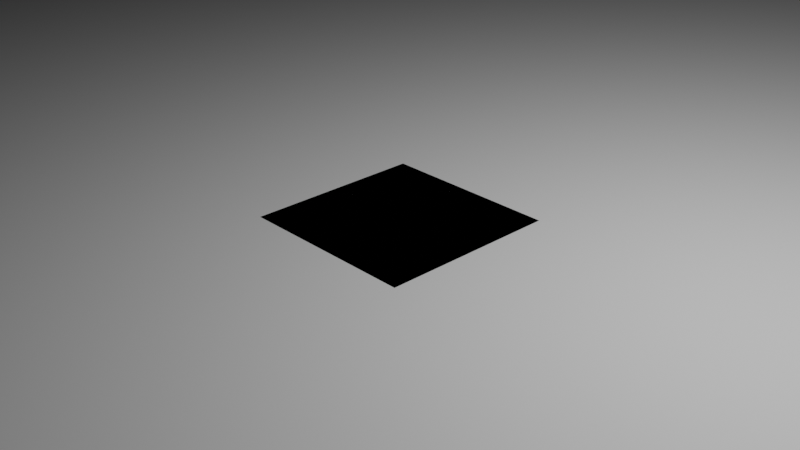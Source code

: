 # Source: Proj.blend  (saved by Blender 2.90.8; exported with 4.5.12 LTS)
import bpy
from mathutils import Matrix  # noqa: F401  (used for matrix-valued properties, if any)

bpy.ops.wm.read_factory_settings(use_empty=True)
scene = bpy.context.scene
scene.name = 'Scene'

# ---- collections
col_collection = bpy.data.collections.new('Collection'); scene.collection.children.link(col_collection)
col_arco = bpy.data.collections.new('Arco'); scene.collection.children.link(col_arco)
col_eidificio = bpy.data.collections.new('Eidificio'); scene.collection.children.link(col_eidificio)
col_passeios = bpy.data.collections.new('Passeios'); scene.collection.children.link(col_passeios)
col_estradas = bpy.data.collections.new('Estradas'); scene.collection.children.link(col_estradas)

# ---- materials (node trees are filled in below, after node groups)
mat_material = bpy.data.materials.new('Material')
mat_material.use_transparent_shadow = False

# ---- material node trees
mat_material.use_nodes = True; mat_material.node_tree.nodes.clear()
_N = mat_material.node_tree.nodes; _L = mat_material.node_tree.links
n0 = _N.new('ShaderNodeBsdfPrincipled'); n0.name = 'Principled BSDF'; n0.location = (10, 300)
n0.distribution = 'GGX'
n0.subsurface_method = 'BURLEY'
n0.inputs[3].default_value = 1.45
n0.inputs[27].default_value = (0.0, 0.0, 0.0, 1.0)
n0.inputs[28].default_value = 1.0
n1 = _N.new('ShaderNodeOutputMaterial'); n1.name = 'Material Output'; n1.location = (300, 300)
_L.new(n0.outputs[0], n1.inputs[0])
n1.is_active_output = True

# ---- cameras
cam_camera = bpy.data.cameras.new('Camera')
cam_camera.clip_end = 100.0
cam_camera.ortho_scale = 7.314

# ---- lights
light_light = bpy.data.lights.new('Light', 'POINT')
light_light.transmission_factor = 0.0
light_light.energy = 1000.0
light_light.shadow_soft_size = 0.1
light_light.shadow_maximum_resolution = 0.006
light_light.use_absolute_resolution = True

# ---- meshes
me_plane = bpy.data.meshes.new('Plane')
me_plane.from_pydata([(-105.6, -131.1, 0.0), (102.2, -131.1, 0.0), (-105.6, 128.8, 0.0), (102.2, 128.8, 0.0), (-1.0, -1.0, 0.0), (1.0, -1.0, 0.0), (-1.0, 1.0, 0.0), (1.0, 1.0, 0.0)], [], [(0, 1, 3, 2), (4, 5, 7, 6)])
_uv = me_plane.uv_layers.new(name='UVMap')
_uv.uv.foreach_set('vector', [8.939e-05, 0.7993, 8.939e-05, 8.939e-05, 0.9999, 8.939e-05, 0.9999, 0.7993, 0.0, 0.0, 1.0, 0.0, 1.0, 1.0, 0.0, 1.0])
_ca = me_plane.color_attributes.new('Col', 'BYTE_COLOR', 'CORNER')
_ca.data.foreach_set('color', [1.0, 1.0, 1.0, 1.0, 1.0, 1.0, 1.0, 1.0, 1.0, 1.0, 1.0, 1.0, 1.0, 1.0, 1.0, 1.0, 1.0, 1.0, 1.0, 1.0, 1.0, 1.0, 1.0, 1.0, 1.0, 1.0, 1.0, 1.0, 1.0, 1.0, 1.0, 1.0])
me_plane.use_remesh_fix_poles = True
me_plane.use_remesh_preserve_attributes = False
me_plane.use_mirror_x = True
me_plane.use_mirror_y = True
me_plane.use_mirror_z = True
me_plane.update()
me_cube = bpy.data.meshes.new('Cube')
me_cube.from_pydata([(-1.0, -1.006, -1.0), (-1.0, -1.006, 1.404), (-1.0, 0.9937, -1.0), (-1.0, 0.9937, 1.404), (1.0, -1.006, -1.0), (1.0, -1.006, 1.404), (1.0, 0.9937, -1.0), (1.0, 0.9937, 1.404), (0.1431, 0.9937, 1.002), (0.1431, -1.006, 1.002), (-0.2806, 0.9937, 0.9415), (-0.2806, -1.006, 0.9415), (-0.1431, 0.9937, 1.002), (-0.1431, -1.006, 1.002), (0.0, 0.9937, 1.023), (0.0, -1.006, 1.023), (-0.4074, 0.9937, 0.8425), (-0.4074, -1.006, 0.8425), (0.2806, 0.9937, 0.9415), (0.2806, -1.006, 0.9415), (0.4074, 0.9937, 0.8425), (0.4074, -1.006, 0.8425), (-0.5185, 0.9937, 0.7092), (-0.5185, -1.006, 0.7092), (-0.6097, 0.9937, 0.5469), (-0.6097, -1.006, 0.5469), (0.5185, 0.9937, 0.7092), (0.5185, -1.006, 0.7092), (0.6097, 0.9937, 0.5469), (0.6097, -1.006, 0.5469), (-0.6775, 0.9937, 0.04567), (-0.6775, -1.006, 0.04567), (0.6775, 0.9937, 0.04567), (0.6775, -1.006, 0.04567), (0.6775, 0.9937, -0.1553), (0.6775, -1.006, -0.1553), (-0.6775, 0.9937, -0.1553), (-0.6775, -1.006, -0.1553), (0.6775, 0.9937, -0.3643), (0.6775, -1.006, -0.3643), (-0.6775, 0.9937, -0.3643), (-0.6775, -1.006, -0.3643), (-0.6775, 0.9937, -0.5734), (-0.6775, -1.006, -0.5734), (0.6775, -1.006, -1.0), (0.6775, 0.9937, -0.5734), (0.6775, -1.006, -0.5734), (-0.6775, 0.9937, -0.7744), (-0.6775, -1.006, -0.7744), (-0.6775, 0.9937, -0.9596), (-0.6775, -1.006, -0.9596), (-0.6775, -1.006, -1.0), (-0.6775, 0.9937, -1.0), (0.6775, 0.9937, -0.9596), (0.6775, -1.006, -0.9596), (0.6775, 0.9937, -1.0), (0.6775, 0.9937, -0.7744), (0.6775, -1.006, -0.7744)], [], [(0, 1, 3, 2), (2, 3, 7, 6, 55, 53, 56, 45, 38, 34, 32, 28, 26, 20, 18, 8, 14, 12, 10, 16, 22, 24, 30, 36, 40, 42, 47, 49, 52), (6, 7, 5, 4), (4, 5, 1, 0, 51, 50, 48, 43, 41, 37, 31, 25, 23, 17, 11, 13, 15, 9, 19, 21, 27, 29, 33, 35, 39, 46, 57, 54, 44), (2, 52, 51, 0), (7, 3, 1, 5), (34, 35, 33, 32), (38, 39, 35, 34), (32, 33, 29, 28), (20, 21, 19, 18), (26, 27, 21, 20), (49, 50, 51, 52), (16, 17, 23, 22), (36, 37, 41, 40), (45, 46, 39, 38), (53, 54, 57, 56), (30, 31, 37, 36), (22, 23, 25, 24), (10, 11, 17, 16), (56, 57, 46, 45), (44, 55, 6, 4), (54, 53, 55, 44), (42, 43, 48, 47), (8, 9, 15, 14), (47, 48, 50, 49), (14, 15, 13, 12), (24, 25, 31, 30), (18, 19, 9, 8), (12, 13, 11, 10), (40, 41, 43, 42), (28, 29, 27, 26)])
_uv = me_cube.uv_layers.new(name='UVMap')
_uv.uv.foreach_set('vector', [0.375, 0.0, 0.625, 0.0, 0.625, 0.25, 0.375, 0.25, 0.375, 0.25, 0.625, 0.25, 0.625, 0.5, 0.375, 0.5, 0.375, 0.4484, 0.3801, 0.4512, 0.4032, 0.4597, 0.4283, 0.4649, 0.4545, 0.4667, 0.4806, 0.4649, 0.5057, 0.4597, 0.5289, 0.4512, 0.5492, 0.4398, 0.5658, 0.4259, 0.5782, 0.4101, 0.5858, 0.3929, 0.5884, 0.375, 0.5858, 0.3571, 0.5782, 0.3399, 0.5658, 0.3241, 0.5492, 0.3102, 0.5289, 0.2988, 0.5057, 0.2903, 0.4806, 0.2851, 0.4545, 0.2833, 0.4283, 0.2851, 0.4032, 0.2903, 0.3801, 0.2988, 0.375, 0.3016, 0.375, 0.5, 0.625, 0.5, 0.625, 0.75, 0.375, 0.75, 0.375, 0.75, 0.625, 0.75, 0.625, 1.0, 0.375, 1.0, 0.375, 0.9484, 0.3801, 0.9512, 0.4032, 0.9597, 0.4283, 0.9649, 0.4545, 0.9667, 0.4806, 0.9649, 0.5057, 0.9597, 0.5289, 0.9512, 0.5492, 0.9398, 0.5658, 0.9259, 0.5782, 0.9101, 0.5858, 0.8929, 0.5884, 0.875, 0.5858, 0.8571, 0.5782, 0.8399, 0.5658, 0.8241, 0.5492, 0.8102, 0.5289, 0.7988, 0.5057, 0.7903, 0.4806, 0.7851, 0.4545, 0.7833, 0.4283, 0.7851, 0.4032, 0.7903, 0.3801, 0.7988, 0.375, 0.8016, 0.125, 0.5, 0.1766, 0.5, 0.1766, 0.75, 0.125, 0.75, 0.625, 0.5, 0.875, 0.5, 0.875, 0.75, 0.625, 0.75, 0.7812, 0.5093, 0.7812, 0.9865, 0.8125, 0.9865, 0.8125, 0.5093, 0.75, 0.5093, 0.75, 0.9865, 0.7812, 0.9865, 0.7812, 0.5093, 0.8125, 0.5093, 0.8125, 0.9865, 0.8438, 0.9865, 0.8438, 0.5093, 0.9062, 0.5093, 0.9062, 0.9865, 0.9375, 0.9865, 0.9375, 0.5093, 0.875, 0.5093, 0.875, 0.9865, 0.9062, 0.9865, 0.9062, 0.5093, 0.3438, 0.5093, 0.3438, 0.9865, 0.3515, 0.9865, 0.3515, 0.5093, 0.09375, 0.5093, 0.09375, 0.9865, 0.125, 0.9865, 0.125, 0.5093, 0.2188, 0.5093, 0.2188, 0.9865, 0.25, 0.9865, 0.25, 0.5093, 0.7188, 0.5093, 0.7188, 0.9865, 0.75, 0.9865, 0.75, 0.5093, 0.6562, 0.5093, 0.6562, 0.9865, 0.6875, 0.9865, 0.6875, 0.5093, 0.1875, 0.5093, 0.1875, 0.9865, 0.2188, 0.9865, 0.2188, 0.5093, 0.125, 0.5093, 0.125, 0.9865, 0.1562, 0.9865, 0.1562, 0.5093, 0.0625, 0.5093, 0.0625, 0.9865, 0.09375, 0.9865, 0.09375, 0.5093, 0.6875, 0.5093, 0.6875, 0.9865, 0.7188, 0.9865, 0.7188, 0.5093, 0.3234, 0.75, 0.3234, 0.5, 0.375, 0.5, 0.375, 0.75, 0.6562, 0.9865, 0.6562, 0.5093, 0.6485, 0.5093, 0.6485, 0.9865, 0.2812, 0.5093, 0.2812, 0.9865, 0.3125, 0.9865, 0.3125, 0.5093, 0.9688, 0.5093, 0.9688, 0.9865, 1.0, 0.9865, 1.0, 0.5093, 0.3125, 0.5093, 0.3125, 0.9865, 0.3438, 0.9865, 0.3438, 0.5093, 0.0, 0.5093, 0.0, 0.9865, 0.03125, 0.9865, 0.03125, 0.5093, 0.1562, 0.5093, 0.1562, 0.9865, 0.1875, 0.9865, 0.1875, 0.5093, 0.9375, 0.5093, 0.9375, 0.9865, 0.9688, 0.9865, 0.9688, 0.5093, 0.03125, 0.5093, 0.03125, 0.9865, 0.0625, 0.9865, 0.0625, 0.5093, 0.25, 0.5093, 0.25, 0.9865, 0.2812, 0.9865, 0.2812, 0.5093, 0.8438, 0.5093, 0.8438, 0.9865, 0.875, 0.9865, 0.875, 0.5093])
me_cube.materials.append(mat_material)
me_cube.use_remesh_fix_poles = True
me_cube.use_remesh_preserve_attributes = False
me_cube.use_mirror_vertex_groups = False
me_cube.update()
me_cube_001 = bpy.data.meshes.new('Cube.001')
me_cube_001.from_pydata([(-1.0, -1.0, -1.037), (-1.0, -1.0, 0.9629), (-1.0, 1.0, -1.037), (-1.0, 1.0, 0.9629), (8.999, -1.0, -1.037), (8.999, -1.0, 0.9629), (8.999, 1.0, -1.037), (8.999, 1.0, 0.9629), (0.8307, 1.0, -1.037), (0.8307, 1.0, 0.9629), (0.8307, -1.0, -1.037), (0.8307, -1.0, 0.9629), (-1.0, -2.281, -1.037), (-1.0, -2.281, 0.9629), (0.8307, -2.281, 0.9629), (0.8307, -2.281, -1.037), (7.183, 1.0, 0.9629), (7.183, -1.0, -1.037), (7.183, 1.0, -1.037), (7.183, -1.0, 0.9629), (8.999, -2.278, 0.9629), (8.999, -2.278, -1.037), (7.183, -2.278, -1.037), (7.183, -2.278, 0.9629)], [], [(0, 1, 3, 2), (18, 16, 7, 6), (6, 7, 5, 4), (11, 1, 13, 14), (18, 6, 4, 17), (9, 3, 1, 11), (16, 9, 11, 19), (2, 8, 10, 0), (17, 19, 11, 10), (2, 3, 9, 8), (15, 14, 13, 12), (10, 11, 14, 15), (0, 10, 15, 12), (1, 0, 12, 13), (4, 5, 20, 21), (7, 16, 19, 5), (8, 18, 17, 10), (8, 9, 16, 18), (21, 20, 23, 22), (5, 19, 23, 20), (17, 4, 21, 22), (19, 17, 22, 23)])
_uv = me_cube_001.uv_layers.new(name='UVMap')
_uv.uv.foreach_set('vector', [0.375, 0.0, 0.625, 0.0, 0.625, 0.25, 0.375, 0.25, 0.375, 0.4546, 0.625, 0.4546, 0.625, 0.5, 0.375, 0.5, 0.375, 0.5, 0.625, 0.5, 0.625, 0.75, 0.375, 0.75, 0.8292, 0.75, 0.875, 0.75, 0.875, 0.75, 0.8292, 0.75, 0.3296, 0.5, 0.375, 0.5, 0.375, 0.75, 0.3296, 0.75, 0.8292, 0.5, 0.875, 0.5, 0.875, 0.75, 0.8292, 0.75, 0.6704, 0.5, 0.8292, 0.5, 0.8292, 0.75, 0.6704, 0.75, 0.125, 0.5, 0.1708, 0.5, 0.1708, 0.75, 0.125, 0.75, 0.375, 0.7954, 0.625, 0.7954, 0.625, 0.9542, 0.375, 0.9542, 0.375, 0.25, 0.625, 0.25, 0.625, 0.2958, 0.375, 0.2958, 0.375, 0.9542, 0.625, 0.9542, 0.625, 1.0, 0.375, 1.0, 0.375, 0.9542, 0.625, 0.9542, 0.625, 0.9542, 0.375, 0.9542, 0.125, 0.75, 0.1708, 0.75, 0.1708, 0.75, 0.125, 0.75, 0.625, 0.0, 0.375, 0.0, 0.375, 0.0, 0.625, 0.0, 0.375, 0.75, 0.625, 0.75, 0.625, 0.75, 0.375, 0.75, 0.625, 0.5, 0.6704, 0.5, 0.6704, 0.75, 0.625, 0.75, 0.1708, 0.5, 0.3296, 0.5, 0.3296, 0.75, 0.1708, 0.75, 0.375, 0.2958, 0.625, 0.2958, 0.625, 0.4546, 0.375, 0.4546, 0.375, 0.75, 0.625, 0.75, 0.625, 0.7954, 0.375, 0.7954, 0.625, 0.75, 0.6704, 0.75, 0.6704, 0.75, 0.625, 0.75, 0.3296, 0.75, 0.375, 0.75, 0.375, 0.75, 0.3296, 0.75, 0.625, 0.7954, 0.375, 0.7954, 0.375, 0.7954, 0.625, 0.7954])
me_cube_001.use_remesh_fix_poles = True
me_cube_001.use_remesh_preserve_attributes = False
me_cube_001.use_mirror_vertex_groups = False
me_cube_001.update()
me_cube_002 = bpy.data.meshes.new('Cube.002')
me_cube_002.from_pydata([(-1.0, -1.0, -1.037), (-1.0, -1.0, 0.9629), (-1.0, 1.0, -1.037), (-1.0, 1.0, 0.9629), (9.042, -1.0, -1.037), (9.042, -1.0, 0.9629), (9.042, 1.0, -1.037), (9.042, 1.0, 0.9629), (0.8307, 1.0, -1.037), (0.8307, 1.0, 0.9629), (0.8307, -1.0, -1.037), (0.8307, -1.0, 0.9629), (-1.0, -2.281, -1.037), (-1.0, -2.281, 0.9629), (0.8307, -2.281, 0.9629), (0.8307, -2.281, -1.037), (7.183, 1.0, 0.9629), (7.183, -1.0, -1.037), (7.183, 1.0, -1.037), (7.183, -1.0, 0.9629), (9.042, -2.278, 0.9629), (9.042, -2.278, -1.037), (7.183, -2.278, -1.037), (7.183, -2.278, 0.9629)], [], [(0, 1, 3, 2), (18, 16, 7, 6), (6, 7, 5, 4), (11, 1, 13, 14), (18, 6, 4, 17), (9, 3, 1, 11), (16, 9, 11, 19), (2, 8, 10, 0), (17, 19, 11, 10), (2, 3, 9, 8), (15, 14, 13, 12), (10, 11, 14, 15), (0, 10, 15, 12), (1, 0, 12, 13), (4, 5, 20, 21), (7, 16, 19, 5), (8, 18, 17, 10), (8, 9, 16, 18), (21, 20, 23, 22), (5, 19, 23, 20), (17, 4, 21, 22), (19, 17, 22, 23)])
_uv = me_cube_002.uv_layers.new(name='UVMap')
_uv.uv.foreach_set('vector', [0.375, 0.0, 0.625, 0.0, 0.625, 0.25, 0.375, 0.25, 0.375, 0.4546, 0.625, 0.4546, 0.625, 0.5, 0.375, 0.5, 0.375, 0.5, 0.625, 0.5, 0.625, 0.75, 0.375, 0.75, 0.8292, 0.75, 0.875, 0.75, 0.875, 0.75, 0.8292, 0.75, 0.3296, 0.5, 0.375, 0.5, 0.375, 0.75, 0.3296, 0.75, 0.8292, 0.5, 0.875, 0.5, 0.875, 0.75, 0.8292, 0.75, 0.6704, 0.5, 0.8292, 0.5, 0.8292, 0.75, 0.6704, 0.75, 0.125, 0.5, 0.1708, 0.5, 0.1708, 0.75, 0.125, 0.75, 0.375, 0.7954, 0.625, 0.7954, 0.625, 0.9542, 0.375, 0.9542, 0.375, 0.25, 0.625, 0.25, 0.625, 0.2958, 0.375, 0.2958, 0.375, 0.9542, 0.625, 0.9542, 0.625, 1.0, 0.375, 1.0, 0.375, 0.9542, 0.625, 0.9542, 0.625, 0.9542, 0.375, 0.9542, 0.125, 0.75, 0.1708, 0.75, 0.1708, 0.75, 0.125, 0.75, 0.625, 0.0, 0.375, 0.0, 0.375, 0.0, 0.625, 0.0, 0.375, 0.75, 0.625, 0.75, 0.625, 0.75, 0.375, 0.75, 0.625, 0.5, 0.6704, 0.5, 0.6704, 0.75, 0.625, 0.75, 0.1708, 0.5, 0.3296, 0.5, 0.3296, 0.75, 0.1708, 0.75, 0.375, 0.2958, 0.625, 0.2958, 0.625, 0.4546, 0.375, 0.4546, 0.375, 0.75, 0.625, 0.75, 0.625, 0.7954, 0.375, 0.7954, 0.625, 0.75, 0.6704, 0.75, 0.6704, 0.75, 0.625, 0.75, 0.3296, 0.75, 0.375, 0.75, 0.375, 0.75, 0.3296, 0.75, 0.625, 0.7954, 0.375, 0.7954, 0.375, 0.7954, 0.625, 0.7954])
me_cube_002.use_remesh_fix_poles = True
me_cube_002.use_remesh_preserve_attributes = False
me_cube_002.use_mirror_vertex_groups = False
me_cube_002.update()
me_cube_004 = bpy.data.meshes.new('Cube.004')
me_cube_004.from_pydata([(-1.0, -1.0, -1.0), (-1.0, -1.0, 1.0), (-1.0, 1.0, -1.0), (-1.0, 1.0, 1.0), (1.0, -1.0, -1.0), (1.0, -1.0, 1.0), (1.0, 1.0, -1.0), (1.0, 1.0, 1.0)], [], [(0, 1, 3, 2), (2, 3, 7, 6), (6, 7, 5, 4), (4, 5, 1, 0), (2, 6, 4, 0), (7, 3, 1, 5)])
_uv = me_cube_004.uv_layers.new(name='UVMap')
_uv.uv.foreach_set('vector', [0.375, 0.0, 0.625, 0.0, 0.625, 0.25, 0.375, 0.25, 0.375, 0.25, 0.625, 0.25, 0.625, 0.5, 0.375, 0.5, 0.375, 0.5, 0.625, 0.5, 0.625, 0.75, 0.375, 0.75, 0.375, 0.75, 0.625, 0.75, 0.625, 1.0, 0.375, 1.0, 0.125, 0.5, 0.375, 0.5, 0.375, 0.75, 0.125, 0.75, 0.625, 0.5, 0.875, 0.5, 0.875, 0.75, 0.625, 0.75])
me_cube_004.use_remesh_fix_poles = True
me_cube_004.use_remesh_preserve_attributes = False
me_cube_004.use_mirror_vertex_groups = False
me_cube_004.update()
me_plane_001 = bpy.data.meshes.new('Plane.001')
me_plane_001.from_pydata([(-1.0, -1.61, -2.98e-08), (1.0, -1.61, -2.98e-08), (-1.0, 1.088, 0.0), (1.0, 1.088, 0.0), (-1.0, 0.4208, 0.0), (1.0, 0.4208, 0.0), (-32.55, 1.088, 0.0), (-32.55, 0.4208, 0.0)], [], [(4, 5, 3, 2), (0, 1, 5, 4), (4, 2, 6, 7)])
_uv = me_plane_001.uv_layers.new(name='UVMap')
_uv.uv.foreach_set('vector', [0.0, 0.6389, 1.0, 0.6389, 1.0, 1.0, 0.0, 1.0, 0.0, 0.0, 1.0, 0.0, 1.0, 0.6389, 0.0, 0.6389, 0.0, 0.6389, 0.0, 1.0, 0.0, 1.0, 0.0, 0.6389])
me_plane_001.use_remesh_fix_poles = True
me_plane_001.use_remesh_preserve_attributes = False
me_plane_001.use_mirror_vertex_groups = False
me_plane_001.update()
me_plane_003 = bpy.data.meshes.new('Plane.003')
me_plane_003.from_pydata([(-1.0, -1.61, -2.98e-08), (1.0, -1.61, -2.98e-08), (-1.0, 1.088, 0.0), (1.0, 1.088, 0.0), (-1.0, 0.4208, 0.0), (1.0, 0.4208, 0.0), (-32.55, 1.088, 0.0), (-32.55, 0.4208, 0.0)], [], [(4, 5, 3, 2), (0, 1, 5, 4), (4, 2, 6, 7)])
_uv = me_plane_003.uv_layers.new(name='UVMap')
_uv.uv.foreach_set('vector', [0.0, 0.6389, 1.0, 0.6389, 1.0, 1.0, 0.0, 1.0, 0.0, 0.0, 1.0, 0.0, 1.0, 0.6389, 0.0, 0.6389, 0.0, 0.6389, 0.0, 1.0, 0.0, 1.0, 0.0, 0.6389])
me_plane_003.use_remesh_fix_poles = True
me_plane_003.use_remesh_preserve_attributes = False
me_plane_003.use_mirror_vertex_groups = False
me_plane_003.update()
me_plane_002 = bpy.data.meshes.new('Plane.002')
me_plane_002.from_pydata([(-1.204, -1.0, 0.0), (0.7959, -1.0, 0.0), (-1.204, 208.8, 0.0), (0.7959, 208.8, 0.0), (-1.204, 24.61, 0.0), (0.7959, 24.61, 0.0), (0.7959, 116.6, 0.0), (-1.204, 116.6, 0.0), (-1.204, 30.61, 0.0), (0.7959, 30.61, 0.0), (25.0, 24.61, 0.0), (25.0, 30.61, 0.0)], [], [(7, 6, 3, 2), (0, 1, 5, 4), (8, 9, 6, 7), (4, 5, 9, 8), (9, 5, 10, 11)])
_uv = me_plane_002.uv_layers.new(name='UVMap')
_uv.uv.foreach_set('vector', [0.0, 0.5606, 1.0, 0.5606, 1.0, 1.0, 0.0, 1.0, 0.0, 0.0, 1.0, 0.0, 1.0, 0.1212, 0.0, 0.1212, 0.0, 0.3409, 1.0, 0.3409, 1.0, 0.5606, 0.0, 0.5606, 0.0, 0.1212, 1.0, 0.1212, 1.0, 0.3409, 0.0, 0.3409, 1.0, 0.3409, 1.0, 0.1212, 1.0, 0.1212, 1.0, 0.3409])
me_plane_002.use_remesh_fix_poles = True
me_plane_002.use_remesh_preserve_attributes = False
me_plane_002.use_mirror_vertex_groups = False
me_plane_002.update()

# ---- objects
ob_light = bpy.data.objects.new('Light', light_light)
ob_camera = bpy.data.objects.new('Camera', cam_camera)
ob_pra_atotal = bpy.data.objects.new('PraçaTotal', me_plane)
ob_arco = bpy.data.objects.new('Arco', me_cube)
ob_edificio1 = bpy.data.objects.new('Edificio1', me_cube_001)
ob_edificio100 = bpy.data.objects.new('Edificio100', me_cube_002)
ob_edificio2 = bpy.data.objects.new('Edificio2', me_cube_004)
ob_passeio1 = bpy.data.objects.new('Passeio1', me_plane_001)
ob_passeio2 = bpy.data.objects.new('Passeio2', me_plane_003)
ob_estrada1 = bpy.data.objects.new('Estrada1', me_plane_002)

# ---- transforms, parenting, visibility, modifiers, constraints
ob_light.location = (4.076, 1.005, 5.904)
ob_light.rotation_euler = (0.6503, 0.05522, 1.866)
ob_light.lock_rotations_4d = False
ob_light.empty_display_type = 'ARROWS'
ob_light.color = (0.0, 0.0, 0.0, 0.0)
ob_light.lineart.crease_threshold = 0.0
ob_camera.location = (7.359, -6.926, 4.958)
ob_camera.rotation_euler = (1.109, 0.0, 0.8149)
ob_camera.lock_rotations_4d = False
ob_camera.empty_display_type = 'ARROWS'
ob_camera.color = (0.0, 0.0, 0.0, 0.0)
ob_camera.display_type = 'WIRE'
ob_camera.lineart.crease_threshold = 0.0
ob_pra_atotal.location = (0.0, 0.0, 0.0)
ob_pra_atotal.lineart.crease_threshold = 0.0
ob_pra_atotal.use_mesh_mirror_x = True
ob_pra_atotal.use_mesh_mirror_y = True
ob_pra_atotal.use_mesh_mirror_z = True
ob_arco.location = (0.0, -118.0, 7.0)
ob_arco.scale = (10.5, 7.5, 7.0)
ob_arco.lineart.crease_threshold = 0.0
ob_edificio1.location = (16.01, -118.5, 6.741)
ob_edificio1.scale = (5.5, 5.5, 6.5)
ob_edificio1.lineart.crease_threshold = 0.0
ob_edificio100.location = (-60.23, -118.5, 6.741)
ob_edificio100.scale = (5.5, 5.5, 6.5)
ob_edificio100.lineart.crease_threshold = 0.0
ob_edificio2.location = (98.44, -122.0, 6.5)
ob_edificio2.scale = (20.0, 9.0, 6.5)
ob_edificio2.lineart.crease_threshold = 0.0
ob_passeio1.location = (67.2, -116.8, 0.0)
ob_passeio1.scale = (1.75, 9.0, 1.0)
ob_passeio1.lineart.crease_threshold = 0.0
ob_passeio2.location = (76.69, -116.8, 0.0)
ob_passeio2.rotation_euler = (0.0, 3.142, 0.0)
ob_passeio2.scale = (1.75, 9.0, 1.0)
ob_passeio2.lineart.crease_threshold = 0.0
ob_estrada1.location = (72.56, -131.6, 0.0)
ob_estrada1.scale = (3.0, 1.0, 1.0)
ob_estrada1.lineart.crease_threshold = 0.0

# ---- collection membership
col_collection.objects.link(ob_light)
col_collection.objects.link(ob_camera)
col_collection.objects.link(ob_pra_atotal)
col_arco.objects.link(ob_arco)
col_eidificio.objects.link(ob_edificio1)
col_eidificio.objects.link(ob_edificio100)
col_eidificio.objects.link(ob_edificio2)
col_passeios.objects.link(ob_passeio1)
col_passeios.objects.link(ob_passeio2)
col_estradas.objects.link(ob_estrada1)

# ---- scene / render settings (as saved in the file)
scene.camera = ob_camera
scene.frame_start = 1; scene.frame_end = 250; scene.frame_set(2)
scene.render.engine = 'BLENDER_EEVEE_NEXT'
scene.cycles.use_denoising = False
scene.cycles.samples = 128
scene.cycles.sampling_pattern = 'TABULATED_SOBOL'
scene.cycles.use_adaptive_sampling = False
scene.cycles.use_light_tree = False
scene.view_settings.view_transform = 'Filmic'
bpy.context.view_layer.update()
